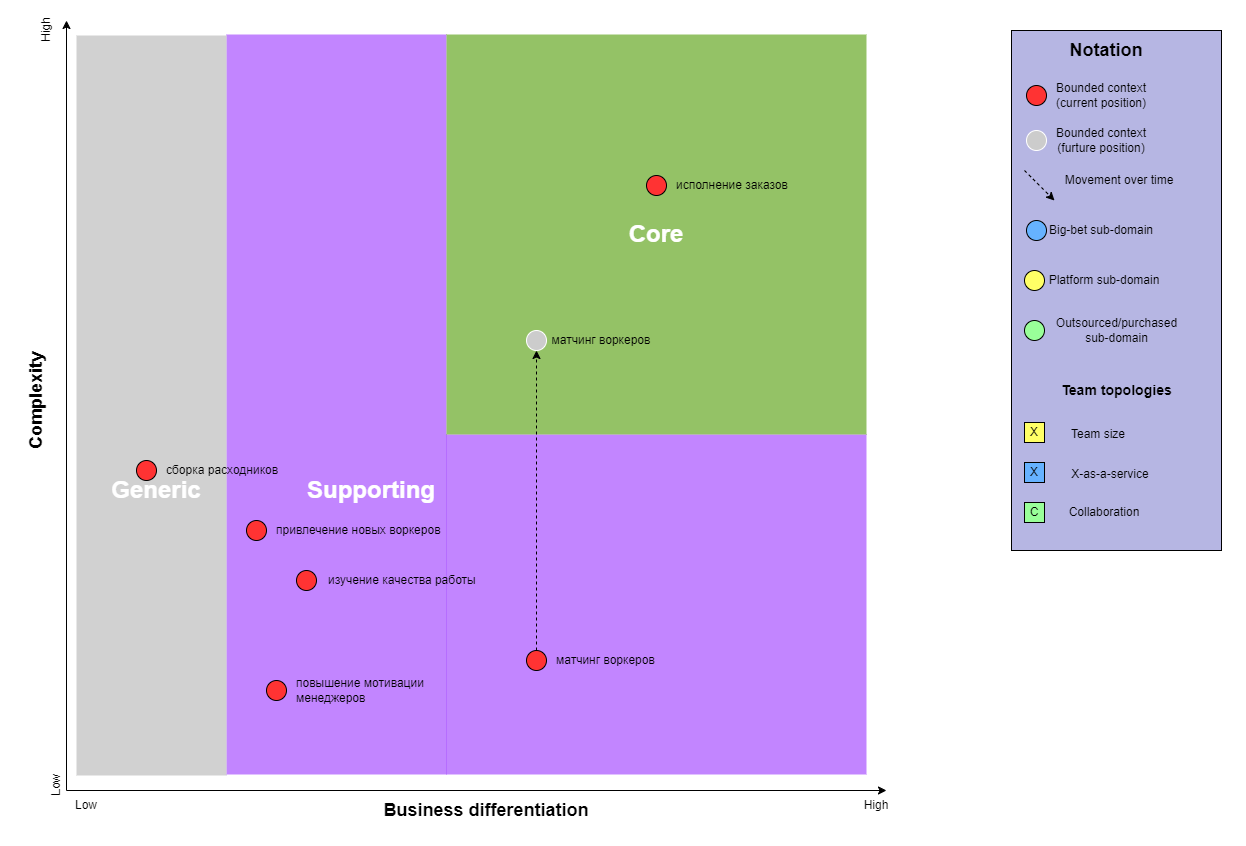

The diagram above was exported from draw.io. Its source (the exported page's mxGraphModel, read from the mxfile embedded in the PNG):
<mxGraphModel dx="1434" dy="844" grid="1" gridSize="10" guides="1" tooltips="1" connect="1" arrows="1" fold="1" page="1" pageScale="1" pageWidth="850" pageHeight="1100" math="0" shadow="0">
  <root>
    <mxCell id="7POqw8fOx_1jlbIEAkON-0" />
    <mxCell id="7POqw8fOx_1jlbIEAkON-1" style="locked=1;" parent="7POqw8fOx_1jlbIEAkON-0" />
    <mxCell id="uENPYtC2MfaOTDSbOvwd-11" value="" style="group" parent="7POqw8fOx_1jlbIEAkON-1" vertex="1" connectable="0">
      <mxGeometry x="79.5" y="30" width="870.5" height="800" as="geometry" />
    </mxCell>
    <mxCell id="uENPYtC2MfaOTDSbOvwd-5" value="" style="rounded=0;whiteSpace=wrap;html=1;fillColor=#9933FF;strokeColor=none;connectable=0;fillOpacity=60;" parent="uENPYtC2MfaOTDSbOvwd-11" vertex="1">
      <mxGeometry x="200.5" y="14" width="220" height="740" as="geometry" />
    </mxCell>
    <mxCell id="uENPYtC2MfaOTDSbOvwd-7" value="" style="rounded=0;whiteSpace=wrap;html=1;fillColor=#9933FF;strokeColor=none;connectable=0;fillOpacity=60;" parent="uENPYtC2MfaOTDSbOvwd-11" vertex="1">
      <mxGeometry x="420" y="414" width="420.5" height="340" as="geometry" />
    </mxCell>
    <mxCell id="uENPYtC2MfaOTDSbOvwd-0" value="" style="endArrow=classic;html=1;" parent="uENPYtC2MfaOTDSbOvwd-11" edge="1">
      <mxGeometry width="50" height="50" relative="1" as="geometry">
        <mxPoint x="40.5" y="770" as="sourcePoint" />
        <mxPoint x="40.5" as="targetPoint" />
      </mxGeometry>
    </mxCell>
    <mxCell id="uENPYtC2MfaOTDSbOvwd-1" value="&lt;h2&gt;Complexity&lt;/h2&gt;" style="text;html=1;strokeColor=none;fillColor=none;align=center;verticalAlign=middle;whiteSpace=wrap;rounded=0;rotation=-90;" parent="uENPYtC2MfaOTDSbOvwd-11" vertex="1">
      <mxGeometry x="-9.5" y="370" width="39" height="20" as="geometry" />
    </mxCell>
    <mxCell id="uENPYtC2MfaOTDSbOvwd-2" value="" style="endArrow=classic;html=1;" parent="uENPYtC2MfaOTDSbOvwd-11" edge="1">
      <mxGeometry width="50" height="50" relative="1" as="geometry">
        <mxPoint x="40.5" y="770" as="sourcePoint" />
        <mxPoint x="860.5" y="770" as="targetPoint" />
      </mxGeometry>
    </mxCell>
    <mxCell id="uENPYtC2MfaOTDSbOvwd-4" value="&lt;h2&gt;Business differentiation&lt;/h2&gt;" style="text;html=1;strokeColor=none;fillColor=none;align=center;verticalAlign=middle;whiteSpace=wrap;rounded=0;" parent="uENPYtC2MfaOTDSbOvwd-11" vertex="1">
      <mxGeometry x="330.5" y="780" width="260" height="20" as="geometry" />
    </mxCell>
    <mxCell id="uENPYtC2MfaOTDSbOvwd-6" value="&lt;h1&gt;&lt;font color=&quot;#ffffff&quot;&gt;Core&lt;/font&gt;&lt;/h1&gt;" style="rounded=0;whiteSpace=wrap;html=1;fillColor=#4D9900;strokeColor=none;connectable=0;fillOpacity=60" parent="uENPYtC2MfaOTDSbOvwd-11" vertex="1">
      <mxGeometry x="420.5" y="14" width="420" height="400" as="geometry" />
    </mxCell>
    <mxCell id="uENPYtC2MfaOTDSbOvwd-8" value="" style="rounded=0;whiteSpace=wrap;html=1;fillColor=#B3B3B3;strokeColor=none;connectable=0;fillOpacity=60;" parent="uENPYtC2MfaOTDSbOvwd-11" vertex="1">
      <mxGeometry x="50.5" y="15" width="150" height="740" as="geometry" />
    </mxCell>
    <mxCell id="uENPYtC2MfaOTDSbOvwd-9" value="&lt;h1&gt;&lt;font color=&quot;#ffffff&quot;&gt;Supporting&lt;/font&gt;&lt;/h1&gt;" style="text;html=1;strokeColor=none;fillColor=none;align=center;verticalAlign=middle;whiteSpace=wrap;rounded=0;" parent="uENPYtC2MfaOTDSbOvwd-11" vertex="1">
      <mxGeometry x="325.5" y="460" width="40" height="20" as="geometry" />
    </mxCell>
    <mxCell id="uENPYtC2MfaOTDSbOvwd-10" value="&lt;h1&gt;&lt;font color=&quot;#ffffff&quot;&gt;Generic&lt;/font&gt;&lt;/h1&gt;" style="text;html=1;strokeColor=none;fillColor=none;align=center;verticalAlign=middle;whiteSpace=wrap;rounded=0;" parent="uENPYtC2MfaOTDSbOvwd-11" vertex="1">
      <mxGeometry x="110.5" y="460" width="40" height="20" as="geometry" />
    </mxCell>
    <mxCell id="rGnyAY1_3tPmR1fd7tcl-27" value="Low" style="text;html=1;strokeColor=none;fillColor=none;align=center;verticalAlign=middle;whiteSpace=wrap;rounded=0;rotation=-90;" parent="uENPYtC2MfaOTDSbOvwd-11" vertex="1">
      <mxGeometry x="10.5" y="755" width="40" height="20" as="geometry" />
    </mxCell>
    <mxCell id="rGnyAY1_3tPmR1fd7tcl-28" value="High" style="text;html=1;strokeColor=none;fillColor=none;align=center;verticalAlign=middle;whiteSpace=wrap;rounded=0;rotation=-90;" parent="uENPYtC2MfaOTDSbOvwd-11" vertex="1">
      <mxGeometry width="40" height="20" as="geometry" />
    </mxCell>
    <mxCell id="rGnyAY1_3tPmR1fd7tcl-29" value="Low" style="text;html=1;strokeColor=none;fillColor=none;align=center;verticalAlign=middle;whiteSpace=wrap;rounded=0;" parent="uENPYtC2MfaOTDSbOvwd-11" vertex="1">
      <mxGeometry x="40" y="775" width="40" height="20" as="geometry" />
    </mxCell>
    <mxCell id="rGnyAY1_3tPmR1fd7tcl-30" value="High" style="text;html=1;strokeColor=none;fillColor=none;align=center;verticalAlign=middle;whiteSpace=wrap;rounded=0;" parent="uENPYtC2MfaOTDSbOvwd-11" vertex="1">
      <mxGeometry x="830.5" y="775" width="40" height="20" as="geometry" />
    </mxCell>
    <mxCell id="gb_rX9cqDN27GrjKiAtr-1" value="" style="rounded=0;whiteSpace=wrap;html=1;fillColor=#B6B6E3;connectable=0;" parent="7POqw8fOx_1jlbIEAkON-1" vertex="1">
      <mxGeometry x="1065" y="40" width="210" height="520" as="geometry" />
    </mxCell>
    <mxCell id="gb_rX9cqDN27GrjKiAtr-2" value="&lt;h2&gt;&lt;b&gt;Notation&lt;/b&gt;&lt;/h2&gt;" style="text;html=1;strokeColor=none;fillColor=none;align=center;verticalAlign=middle;whiteSpace=wrap;rounded=0;" parent="7POqw8fOx_1jlbIEAkON-1" vertex="1">
      <mxGeometry x="1140" y="50" width="40" height="20" as="geometry" />
    </mxCell>
    <mxCell id="gb_rX9cqDN27GrjKiAtr-3" value="&lt;h3&gt;Team topologies&lt;/h3&gt;" style="text;html=1;strokeColor=none;fillColor=none;align=center;verticalAlign=middle;whiteSpace=wrap;rounded=0;" parent="7POqw8fOx_1jlbIEAkON-1" vertex="1">
      <mxGeometry x="1107.5" y="390" width="125" height="20" as="geometry" />
    </mxCell>
    <mxCell id="uENPYtC2MfaOTDSbOvwd-12" value="Bounded contexts" style="" parent="7POqw8fOx_1jlbIEAkON-0" />
    <mxCell id="rGnyAY1_3tPmR1fd7tcl-4" value="" style="group" parent="uENPYtC2MfaOTDSbOvwd-12" vertex="1" connectable="0">
      <mxGeometry x="1080" y="95" width="210" height="570" as="geometry" />
    </mxCell>
    <mxCell id="rGnyAY1_3tPmR1fd7tcl-16" value="" style="group" parent="rGnyAY1_3tPmR1fd7tcl-4" vertex="1" connectable="0">
      <mxGeometry width="210" height="570" as="geometry" />
    </mxCell>
    <mxCell id="rGnyAY1_3tPmR1fd7tcl-0" value="" style="ellipse;whiteSpace=wrap;html=1;aspect=fixed;fillColor=#FF3333;" parent="rGnyAY1_3tPmR1fd7tcl-16" vertex="1">
      <mxGeometry width="20" height="20" as="geometry" />
    </mxCell>
    <mxCell id="rGnyAY1_3tPmR1fd7tcl-1" value="Bounded context&lt;br&gt;(current position)" style="text;html=1;strokeColor=none;fillColor=none;align=center;verticalAlign=middle;whiteSpace=wrap;rounded=0;" parent="rGnyAY1_3tPmR1fd7tcl-16" vertex="1">
      <mxGeometry x="20" width="110" height="20" as="geometry" />
    </mxCell>
    <mxCell id="rGnyAY1_3tPmR1fd7tcl-17" value="" style="group" parent="uENPYtC2MfaOTDSbOvwd-12" vertex="1" connectable="0">
      <mxGeometry x="1080" y="140" width="130" height="20" as="geometry" />
    </mxCell>
    <mxCell id="rGnyAY1_3tPmR1fd7tcl-18" value="" style="ellipse;whiteSpace=wrap;html=1;aspect=fixed;fillColor=#CCCCCC;strokeColor=#FFFFFF;" parent="rGnyAY1_3tPmR1fd7tcl-17" vertex="1">
      <mxGeometry width="20" height="20" as="geometry" />
    </mxCell>
    <mxCell id="rGnyAY1_3tPmR1fd7tcl-19" value="Bounded context&lt;br&gt;(furture position)" style="text;html=1;strokeColor=none;fillColor=none;align=center;verticalAlign=middle;whiteSpace=wrap;rounded=0;" parent="rGnyAY1_3tPmR1fd7tcl-17" vertex="1">
      <mxGeometry x="20" width="110" height="20" as="geometry" />
    </mxCell>
    <mxCell id="nYDZqwLP2YVh0ZIpUsSY-9" value="" style="group" parent="uENPYtC2MfaOTDSbOvwd-12" vertex="1" connectable="0">
      <mxGeometry x="1078" y="180" width="160" height="30" as="geometry" />
    </mxCell>
    <mxCell id="nYDZqwLP2YVh0ZIpUsSY-7" value="" style="endArrow=classic;html=1;dashed=1;" parent="nYDZqwLP2YVh0ZIpUsSY-9" edge="1">
      <mxGeometry width="50" height="50" relative="1" as="geometry">
        <mxPoint as="sourcePoint" />
        <mxPoint x="30" y="30" as="targetPoint" />
      </mxGeometry>
    </mxCell>
    <mxCell id="nYDZqwLP2YVh0ZIpUsSY-8" value="Movement over time" style="text;html=1;strokeColor=none;fillColor=none;align=center;verticalAlign=middle;whiteSpace=wrap;rounded=0;" parent="nYDZqwLP2YVh0ZIpUsSY-9" vertex="1">
      <mxGeometry x="30" width="130" height="20" as="geometry" />
    </mxCell>
    <mxCell id="nYDZqwLP2YVh0ZIpUsSY-10" value="" style="group" parent="uENPYtC2MfaOTDSbOvwd-12" vertex="1" connectable="0">
      <mxGeometry x="1080" y="230" width="130" height="20" as="geometry" />
    </mxCell>
    <mxCell id="nYDZqwLP2YVh0ZIpUsSY-11" value="" style="group" parent="nYDZqwLP2YVh0ZIpUsSY-10" vertex="1" connectable="0">
      <mxGeometry width="130" height="20" as="geometry" />
    </mxCell>
    <mxCell id="nYDZqwLP2YVh0ZIpUsSY-12" value="" style="ellipse;whiteSpace=wrap;html=1;aspect=fixed;fillColor=#66B2FF;" parent="nYDZqwLP2YVh0ZIpUsSY-11" vertex="1">
      <mxGeometry width="20" height="20" as="geometry" />
    </mxCell>
    <mxCell id="nYDZqwLP2YVh0ZIpUsSY-13" value="Big-bet sub-domain" style="text;html=1;strokeColor=none;fillColor=none;align=center;verticalAlign=middle;whiteSpace=wrap;rounded=0;" parent="nYDZqwLP2YVh0ZIpUsSY-11" vertex="1">
      <mxGeometry x="20" width="110" height="20" as="geometry" />
    </mxCell>
    <mxCell id="nYDZqwLP2YVh0ZIpUsSY-15" value="" style="group" parent="uENPYtC2MfaOTDSbOvwd-12" vertex="1" connectable="0">
      <mxGeometry x="1078" y="280" width="140" height="20" as="geometry" />
    </mxCell>
    <mxCell id="nYDZqwLP2YVh0ZIpUsSY-16" value="" style="group" parent="nYDZqwLP2YVh0ZIpUsSY-15" vertex="1" connectable="0">
      <mxGeometry width="140" height="20" as="geometry" />
    </mxCell>
    <mxCell id="nYDZqwLP2YVh0ZIpUsSY-17" value="" style="ellipse;whiteSpace=wrap;html=1;aspect=fixed;fillColor=#FFFF66;" parent="nYDZqwLP2YVh0ZIpUsSY-16" vertex="1">
      <mxGeometry width="20" height="20" as="geometry" />
    </mxCell>
    <mxCell id="nYDZqwLP2YVh0ZIpUsSY-18" value="Platform sub-domain" style="text;html=1;strokeColor=none;fillColor=none;align=center;verticalAlign=middle;whiteSpace=wrap;rounded=0;" parent="nYDZqwLP2YVh0ZIpUsSY-16" vertex="1">
      <mxGeometry x="20" width="120" height="20" as="geometry" />
    </mxCell>
    <mxCell id="nYDZqwLP2YVh0ZIpUsSY-21" value="" style="group" parent="uENPYtC2MfaOTDSbOvwd-12" vertex="1" connectable="0">
      <mxGeometry x="1078" y="330" width="160" height="20" as="geometry" />
    </mxCell>
    <mxCell id="nYDZqwLP2YVh0ZIpUsSY-22" value="" style="group" parent="nYDZqwLP2YVh0ZIpUsSY-21" vertex="1" connectable="0">
      <mxGeometry width="160" height="20" as="geometry" />
    </mxCell>
    <mxCell id="nYDZqwLP2YVh0ZIpUsSY-23" value="" style="ellipse;whiteSpace=wrap;html=1;aspect=fixed;fillColor=#99FF99;" parent="nYDZqwLP2YVh0ZIpUsSY-22" vertex="1">
      <mxGeometry width="20" height="20" as="geometry" />
    </mxCell>
    <mxCell id="nYDZqwLP2YVh0ZIpUsSY-24" value="Outsourced/purchased sub-domain" style="text;html=1;strokeColor=none;fillColor=none;align=center;verticalAlign=middle;whiteSpace=wrap;rounded=0;" parent="nYDZqwLP2YVh0ZIpUsSY-22" vertex="1">
      <mxGeometry x="24.615384615384617" width="135.3846153846154" height="20" as="geometry" />
    </mxCell>
    <mxCell id="gb_rX9cqDN27GrjKiAtr-4" value="X" style="whiteSpace=wrap;html=1;aspect=fixed;fillColor=#FFFF66;" parent="uENPYtC2MfaOTDSbOvwd-12" vertex="1">
      <mxGeometry x="1078" y="432" width="20" height="20" as="geometry" />
    </mxCell>
    <mxCell id="gb_rX9cqDN27GrjKiAtr-6" value="X" style="whiteSpace=wrap;html=1;aspect=fixed;fillColor=#66B2FF;" parent="uENPYtC2MfaOTDSbOvwd-12" vertex="1">
      <mxGeometry x="1078" y="472" width="20" height="20" as="geometry" />
    </mxCell>
    <mxCell id="gb_rX9cqDN27GrjKiAtr-7" value="C" style="whiteSpace=wrap;html=1;aspect=fixed;fillColor=#99FF99;" parent="uENPYtC2MfaOTDSbOvwd-12" vertex="1">
      <mxGeometry x="1078" y="512" width="20" height="20" as="geometry" />
    </mxCell>
    <mxCell id="gb_rX9cqDN27GrjKiAtr-8" value="Team size" style="text;html=1;strokeColor=none;fillColor=none;align=center;verticalAlign=middle;whiteSpace=wrap;rounded=0;" parent="uENPYtC2MfaOTDSbOvwd-12" vertex="1">
      <mxGeometry x="1112" y="434" width="80" height="20" as="geometry" />
    </mxCell>
    <mxCell id="gb_rX9cqDN27GrjKiAtr-9" value="X-as-a-service" style="text;html=1;strokeColor=none;fillColor=none;align=center;verticalAlign=middle;whiteSpace=wrap;rounded=0;" parent="uENPYtC2MfaOTDSbOvwd-12" vertex="1">
      <mxGeometry x="1118" y="474" width="92" height="20" as="geometry" />
    </mxCell>
    <mxCell id="gb_rX9cqDN27GrjKiAtr-10" value="Collaboration" style="text;html=1;strokeColor=none;fillColor=none;align=center;verticalAlign=middle;whiteSpace=wrap;rounded=0;" parent="uENPYtC2MfaOTDSbOvwd-12" vertex="1">
      <mxGeometry x="1138" y="512" width="40" height="20" as="geometry" />
    </mxCell>
    <mxCell id="rGnyAY1_3tPmR1fd7tcl-23" value="" style="group" parent="uENPYtC2MfaOTDSbOvwd-12" vertex="1" connectable="0">
      <mxGeometry x="700" y="185" width="170" height="20" as="geometry" />
    </mxCell>
    <mxCell id="rGnyAY1_3tPmR1fd7tcl-24" value="" style="ellipse;whiteSpace=wrap;html=1;aspect=fixed;fillColor=#FF3333;" parent="rGnyAY1_3tPmR1fd7tcl-23" vertex="1">
      <mxGeometry width="20" height="20" as="geometry" />
    </mxCell>
    <mxCell id="rGnyAY1_3tPmR1fd7tcl-25" value="исполнение заказов" style="text;html=1;strokeColor=none;fillColor=none;align=left;verticalAlign=middle;whiteSpace=wrap;rounded=0;" parent="rGnyAY1_3tPmR1fd7tcl-23" vertex="1">
      <mxGeometry x="28" width="150" height="20" as="geometry" />
    </mxCell>
    <mxCell id="Yr2JSqV8RlH1NvbjeIV1-24" value="" style="group;align=left;" parent="uENPYtC2MfaOTDSbOvwd-12" vertex="1" connectable="0">
      <mxGeometry x="190" y="470" width="170" height="20" as="geometry" />
    </mxCell>
    <mxCell id="Yr2JSqV8RlH1NvbjeIV1-25" value="" style="ellipse;whiteSpace=wrap;html=1;aspect=fixed;fillColor=#FF3333;" parent="Yr2JSqV8RlH1NvbjeIV1-24" vertex="1">
      <mxGeometry width="20" height="20" as="geometry" />
    </mxCell>
    <mxCell id="Yr2JSqV8RlH1NvbjeIV1-26" value="сборка расходников" style="text;html=1;strokeColor=none;fillColor=none;align=left;verticalAlign=middle;whiteSpace=wrap;rounded=0;" parent="Yr2JSqV8RlH1NvbjeIV1-24" vertex="1">
      <mxGeometry x="28" width="150" height="20" as="geometry" />
    </mxCell>
    <mxCell id="Yr2JSqV8RlH1NvbjeIV1-35" value="" style="group;align=left;" parent="uENPYtC2MfaOTDSbOvwd-12" vertex="1" connectable="0">
      <mxGeometry x="350" y="580" width="200" height="20" as="geometry" />
    </mxCell>
    <mxCell id="Yr2JSqV8RlH1NvbjeIV1-36" value="" style="ellipse;whiteSpace=wrap;html=1;aspect=fixed;fillColor=#FF3333;" parent="Yr2JSqV8RlH1NvbjeIV1-35" vertex="1">
      <mxGeometry width="20" height="20" as="geometry" />
    </mxCell>
    <mxCell id="Yr2JSqV8RlH1NvbjeIV1-37" value="изучение качества работы" style="text;html=1;strokeColor=none;fillColor=none;align=left;verticalAlign=middle;whiteSpace=wrap;rounded=0;" parent="Yr2JSqV8RlH1NvbjeIV1-35" vertex="1">
      <mxGeometry x="30.001176470588238" width="176.47058823529412" height="20" as="geometry" />
    </mxCell>
    <mxCell id="Yr2JSqV8RlH1NvbjeIV1-38" value="" style="group" parent="uENPYtC2MfaOTDSbOvwd-12" vertex="1" connectable="0">
      <mxGeometry x="580" y="660" width="170" height="20" as="geometry" />
    </mxCell>
    <mxCell id="Yr2JSqV8RlH1NvbjeIV1-39" value="" style="ellipse;whiteSpace=wrap;html=1;aspect=fixed;fillColor=#FF3333;" parent="Yr2JSqV8RlH1NvbjeIV1-38" vertex="1">
      <mxGeometry width="20" height="20" as="geometry" />
    </mxCell>
    <mxCell id="Yr2JSqV8RlH1NvbjeIV1-40" value="матчинг воркеров" style="text;html=1;strokeColor=none;fillColor=none;align=left;verticalAlign=middle;whiteSpace=wrap;rounded=0;" parent="Yr2JSqV8RlH1NvbjeIV1-38" vertex="1">
      <mxGeometry x="28" width="150" height="20" as="geometry" />
    </mxCell>
    <mxCell id="Yr2JSqV8RlH1NvbjeIV1-41" value="" style="group" parent="uENPYtC2MfaOTDSbOvwd-12" vertex="1" connectable="0">
      <mxGeometry x="300" y="530" width="210" height="20" as="geometry" />
    </mxCell>
    <mxCell id="Yr2JSqV8RlH1NvbjeIV1-42" value="" style="ellipse;whiteSpace=wrap;html=1;aspect=fixed;fillColor=#FF3333;" parent="Yr2JSqV8RlH1NvbjeIV1-41" vertex="1">
      <mxGeometry width="20" height="20" as="geometry" />
    </mxCell>
    <mxCell id="Yr2JSqV8RlH1NvbjeIV1-43" value="привлечение новых воркеров" style="text;html=1;strokeColor=none;fillColor=none;align=left;verticalAlign=middle;whiteSpace=wrap;rounded=0;" parent="Yr2JSqV8RlH1NvbjeIV1-41" vertex="1">
      <mxGeometry x="28" width="182" height="20" as="geometry" />
    </mxCell>
    <mxCell id="Yr2JSqV8RlH1NvbjeIV1-44" value="" style="group" parent="uENPYtC2MfaOTDSbOvwd-12" vertex="1" connectable="0">
      <mxGeometry x="580" y="340" width="130" height="20" as="geometry" />
    </mxCell>
    <mxCell id="Yr2JSqV8RlH1NvbjeIV1-45" value="" style="ellipse;whiteSpace=wrap;html=1;aspect=fixed;fillColor=#CCCCCC;strokeColor=#FFFFFF;" parent="Yr2JSqV8RlH1NvbjeIV1-44" vertex="1">
      <mxGeometry width="20" height="20" as="geometry" />
    </mxCell>
    <mxCell id="Yr2JSqV8RlH1NvbjeIV1-46" value="&lt;span style=&quot;text-align: left;&quot;&gt;матчинг воркеров&lt;/span&gt;" style="text;html=1;strokeColor=none;fillColor=none;align=center;verticalAlign=middle;whiteSpace=wrap;rounded=0;" parent="Yr2JSqV8RlH1NvbjeIV1-44" vertex="1">
      <mxGeometry x="20" width="110" height="20" as="geometry" />
    </mxCell>
    <mxCell id="Yr2JSqV8RlH1NvbjeIV1-47" style="edgeStyle=orthogonalEdgeStyle;rounded=1;orthogonalLoop=1;jettySize=auto;html=1;entryX=0.5;entryY=1;entryDx=0;entryDy=0;dashed=1;strokeColor=default;align=center;verticalAlign=middle;fontFamily=Helvetica;fontSize=11;fontColor=default;labelBackgroundColor=default;endArrow=classic;" parent="uENPYtC2MfaOTDSbOvwd-12" source="Yr2JSqV8RlH1NvbjeIV1-39" target="Yr2JSqV8RlH1NvbjeIV1-45" edge="1">
      <mxGeometry relative="1" as="geometry" />
    </mxCell>
    <mxCell id="4DppwKcJwU7mrRv-_Bxm-1" value="" style="group" vertex="1" connectable="0" parent="uENPYtC2MfaOTDSbOvwd-12">
      <mxGeometry x="320" y="690" width="170" height="20" as="geometry" />
    </mxCell>
    <mxCell id="4DppwKcJwU7mrRv-_Bxm-2" value="" style="ellipse;whiteSpace=wrap;html=1;aspect=fixed;fillColor=#FF3333;" vertex="1" parent="4DppwKcJwU7mrRv-_Bxm-1">
      <mxGeometry width="20" height="20" as="geometry" />
    </mxCell>
    <mxCell id="4DppwKcJwU7mrRv-_Bxm-3" value="повышение мотивации менеджеров" style="text;html=1;strokeColor=none;fillColor=none;align=left;verticalAlign=middle;whiteSpace=wrap;rounded=0;" vertex="1" parent="4DppwKcJwU7mrRv-_Bxm-1">
      <mxGeometry x="28" width="150" height="20" as="geometry" />
    </mxCell>
  </root>
</mxGraphModel>